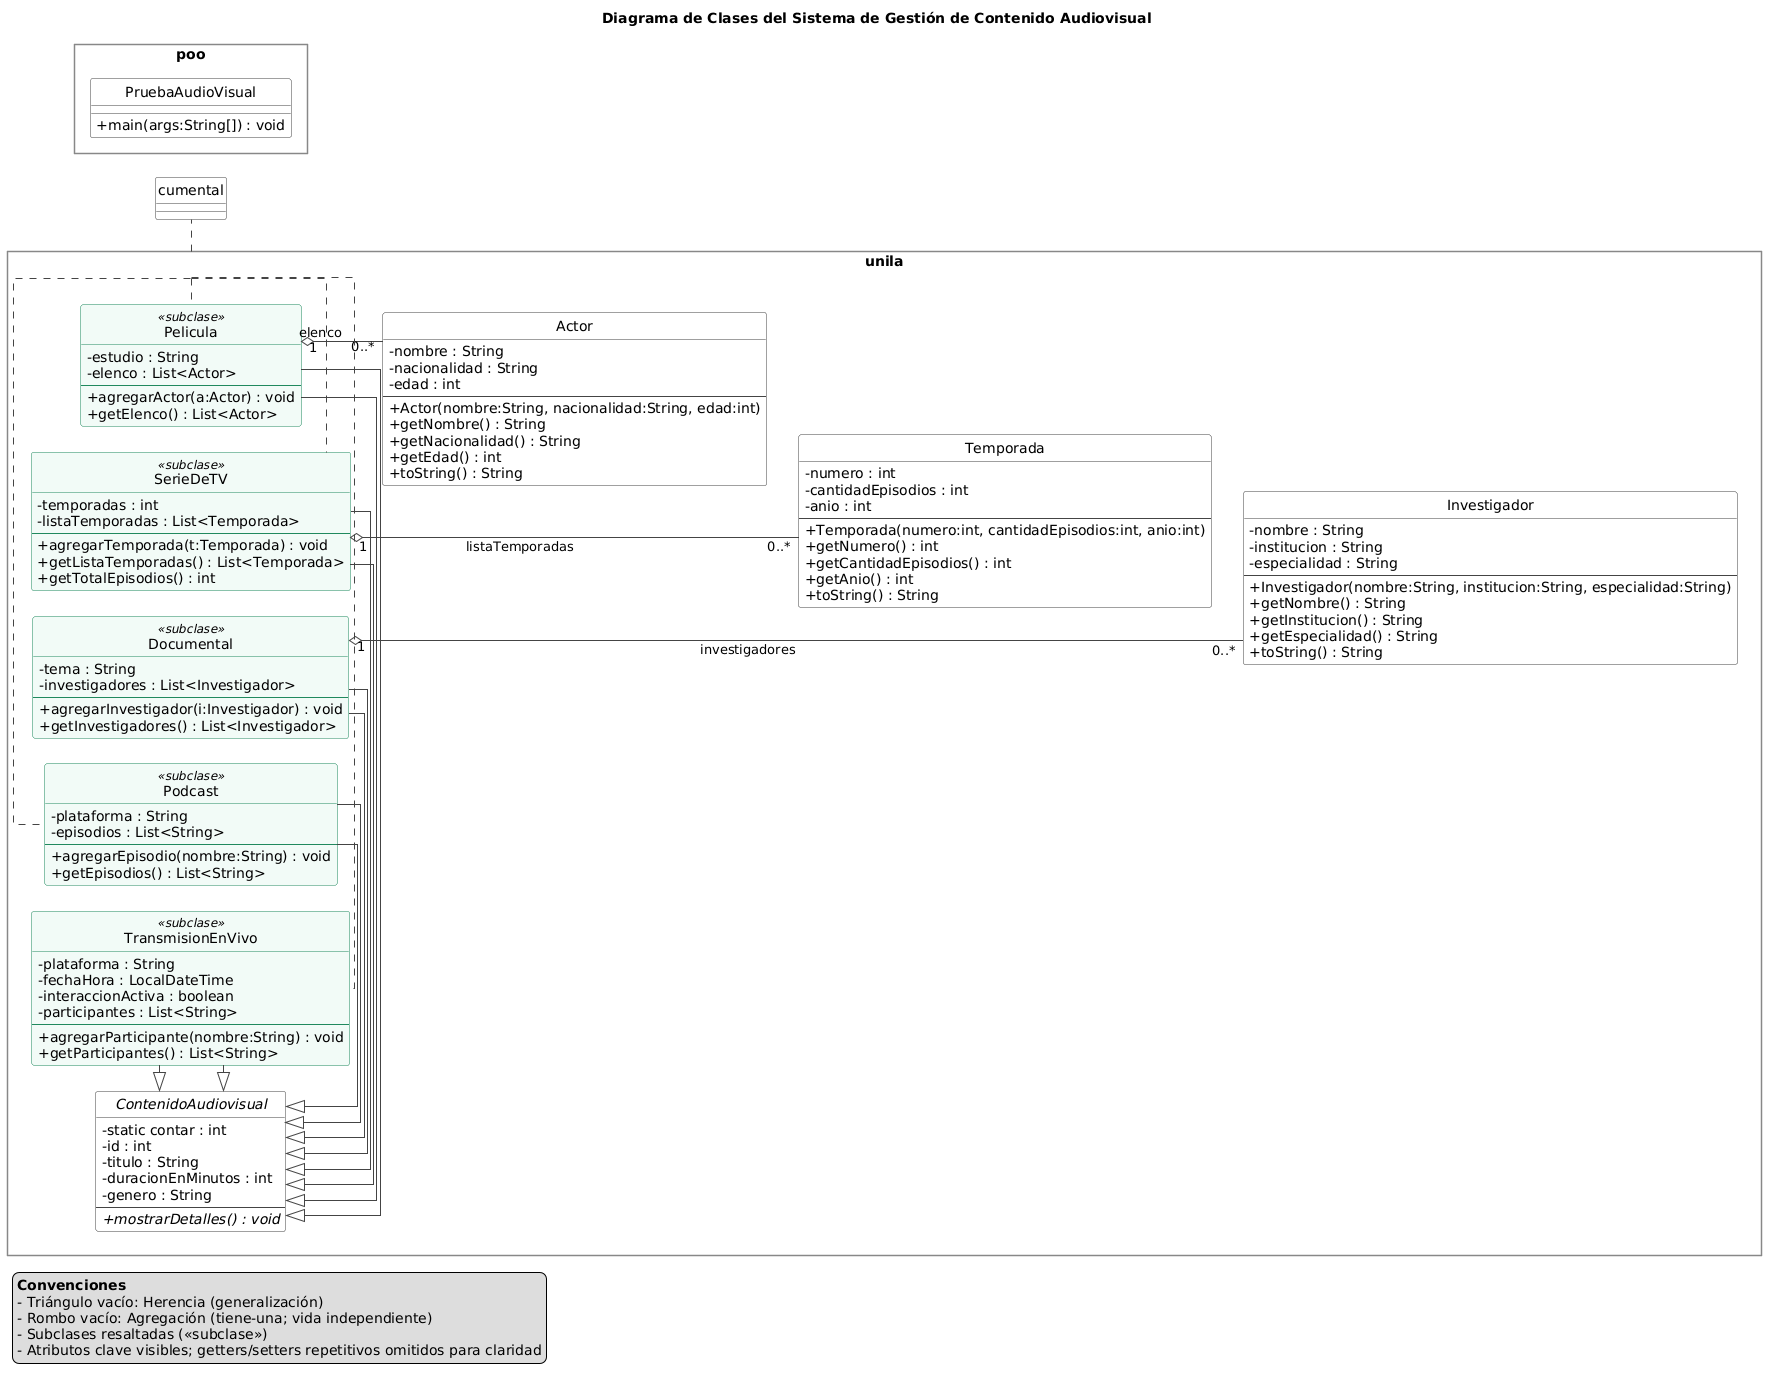

The diagram above was rendered by PlantUML. Its source (embedded in the PNG):
@startuml
' ============== Estilo limpio + subclases resaltadas ==============
skinparam style strictuml
skinparam ClassAttributeIconSize 0
skinparam linetype ortho
left to right direction
skinparam ranksep 32
skinparam nodesep 26

skinparam packageStyle rectangle
skinparam package {
  BackgroundColor white
  BorderColor #888
}
skinparam class {
  BackgroundColor #FAFAFA
  BorderColor #444
}
skinparam ArrowColor #444

' Subclases destacadas con un tono suave
skinparam class<<subclase>> {
  BackgroundColor #F2FBF7
  BorderColor #20895E
}

title Diagrama de Clases del Sistema de Gestión de Contenido Audiovisual

' ======================= Paquetes =======================
package poo {
  class PruebaAudioVisual {
    +main(args:String[]) : void
  }
}

package unila {
  ' ---------------- Núcleo ----------------
  abstract class ContenidoAudiovisual {
    - static contar : int
    - id : int
    - titulo : String
    - duracionEnMinutos : int
    - genero : String
    --
    {abstract} +mostrarDetalles() : void
  }

  ' --------------- Subclases (resaltadas) ---------------
  class Pelicula <<subclase>> extends ContenidoAudiovisual {
    - estudio : String
    - elenco : List<Actor>
    --
    +agregarActor(a:Actor) : void
    +getElenco() : List<Actor>
  }

  class SerieDeTV <<subclase>> extends ContenidoAudiovisual {
    - temporadas : int
    - listaTemporadas : List<Temporada>
    --
    +agregarTemporada(t:Temporada) : void
    +getListaTemporadas() : List<Temporada>
    +getTotalEpisodios() : int
  }

  class Documental <<subclase>> extends ContenidoAudiovisual {
    - tema : String
    - investigadores : List<Investigador>
    --
    +agregarInvestigador(i:Investigador) : void
    +getInvestigadores() : List<Investigador>
  }

  class Podcast <<subclase>> extends ContenidoAudiovisual {
    - plataforma : String
    - episodios : List<String>
    --
    +agregarEpisodio(nombre:String) : void
    +getEpisodios() : List<String>
  }

  class TransmisionEnVivo <<subclase>> extends ContenidoAudiovisual {
    - plataforma : String
    - fechaHora : LocalDateTime
    - interaccionActiva : boolean
    - participantes : List<String>
    --
    +agregarParticipante(nombre:String) : void
    +getParticipantes() : List<String>
  }

  ' ---------------- Clases de apoyo ----------------
  class Actor {
    - nombre : String
    - nacionalidad : String
    - edad : int
    --
    +Actor(nombre:String, nacionalidad:String, edad:int)
    +getNombre() : String
    +getNacionalidad() : String
    +getEdad() : int
    +toString() : String
  }

  class Temporada {
    - numero : int
    - cantidadEpisodios : int
    - anio : int
    --
    +Temporada(numero:int, cantidadEpisodios:int, anio:int)
    +getNumero() : int
    +getCantidadEpisodios() : int
    +getAnio() : int
    +toString() : String
  }

  class Investigador {
    - nombre : String
    - institucion : String
    - especialidad : String
    --
    +Investigador(nombre:String, institucion:String, especialidad:String)
    +getNombre() : String
    +getInstitucion() : String
    +getEspecialidad() : String
    +toString() : String
  }
}

' ================== Herencia (subclases) ==================
unila.Pelicula -|> unila.ContenidoAudiovisual
unila.SerieDeTV -|> unila.ContenidoAudiovisual
unila.Documental -|> unila.ContenidoAudiovisual
unila.Podcast -|> unila.ContenidoAudiovisual
unila.TransmisionEnVivo -|> unila.ContenidoAudiovisual

' ================== Agregaciones (listas) ==================
unila.Pelicula "1" o-- "0..*" unila.Actor : elenco
unila.SerieDeTV "1" o-- "0..*" unila.Temporada : listaTemporadas
unila.Documental "1" o-- "0..*" unila.Investigador : investigadores
' Podcast y TransmisionEnVivo: List<String> como atributo (no clase aparte)

' ================== Layout para evitar cruces ==================
' Subclases juntas (centro), apoyos a la derecha
together {
  unila.Pelicula
  unila.SerieDeTV
  unila.Documental
  unila.Podcast
  unila.TransmisionEnVivo
}
unila.Actor -[hidden]-> unila.Temporada
unila.Temporada -[hidden]-> unila.Investigador

legend left
**Convenciones**
- Triángulo vacío: Herencia (generalización)
- Rombo vacío: Agregación (tiene-una; vida independiente)
- Subclases resaltadas (<<subclase>>)
- Atributos clave visibles; getters/setters repetitivos omitidos para claridad
endlegend
@enduml